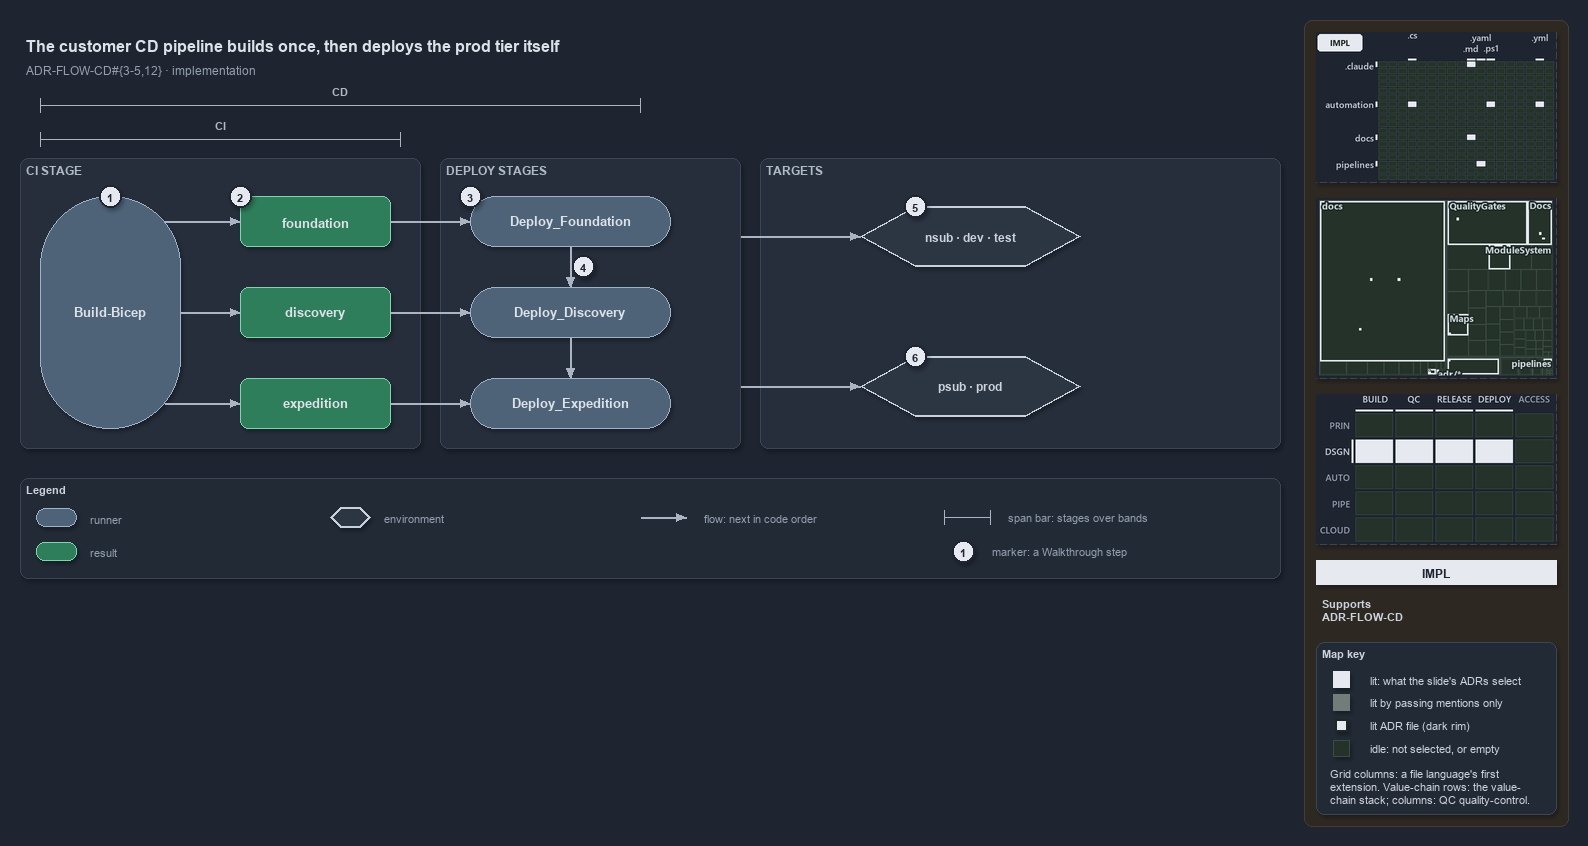

The diagram above was exported from draw.io. Its source (the exported page's mxGraphModel, read from the mxfile embedded in the PNG):
<mxGraphModel dx="1024" dy="768" grid="0" gridSize="10" guides="1" tooltips="1" connect="1" arrows="1" fold="1" page="1" pageScale="1" pageWidth="1572" pageHeight="600" background="#1E2430" math="0" shadow="1">
  <root>
    <mxCell id="0" />
    <mxCell id="1" parent="0" />
    <mxCell id="sidebar-bg" value="" style="rounded=1;arcSize=2;html=1;fillColor=#2E2823;strokeColor=#453C33;shadow=0;" vertex="1" parent="1">
      <mxGeometry x="1304" y="4" width="264" height="806" as="geometry" />
    </mxCell>
    <mxCell id="title" value="The customer CD pipeline builds once, then deploys the prod tier itself" style="text;html=1;align=left;verticalAlign=middle;fontSize=16;fontStyle=1;fontColor=#DDE2E9;" vertex="1" parent="1">
      <mxGeometry x="20" y="14" width="1260" height="30" as="geometry" />
    </mxCell>
    <mxCell id="subtitle" value="ADR-FLOW-CD#{3-5,12} &amp;#183; implementation" style="text;html=1;align=left;verticalAlign=middle;fontSize=12;fontColor=#949FAE;" vertex="1" parent="1">
      <mxGeometry x="20" y="44" width="1240" height="20" as="geometry" />
    </mxCell>
    <mxCell id="span-cd-label" value="CD" style="text;html=1;align=center;verticalAlign=middle;fontSize=11;fontStyle=1;fontColor=#B0BAC7;labelBackgroundColor=#262E3B;" vertex="1" parent="1">
      <mxGeometry x="300" y="66" width="80" height="16" as="geometry" />
    </mxCell>
    <mxCell id="span-cd" value="" style="shape=crossbar;whiteSpace=wrap;html=1;rounded=1;fillColor=none;strokeColor=#AAB4C3;strokeWidth=1.5;" vertex="1" parent="1">
      <mxGeometry x="40" y="82" width="600" height="14" as="geometry" />
    </mxCell>
    <mxCell id="span-ci-label" value="CI" style="text;html=1;align=center;verticalAlign=middle;fontSize=11;fontStyle=1;fontColor=#B0BAC7;labelBackgroundColor=#262E3B;" vertex="1" parent="1">
      <mxGeometry x="180" y="100" width="80" height="16" as="geometry" />
    </mxCell>
    <mxCell id="span-ci" value="" style="shape=crossbar;whiteSpace=wrap;html=1;rounded=1;fillColor=none;strokeColor=#AAB4C3;strokeWidth=1.5;" vertex="1" parent="1">
      <mxGeometry x="40" y="116" width="360" height="14" as="geometry" />
    </mxCell>
    <mxCell id="band-ci" value="CI STAGE" style="rounded=1;html=1;arcSize=3;fillColor=#262E3B;strokeColor=#3A4555;verticalAlign=top;align=left;spacingLeft=8;fontStyle=1;fontSize=12;fontColor=#B0BAC7;" vertex="1" parent="1">
      <mxGeometry x="20" y="142" width="400" height="290" as="geometry" />
    </mxCell>
    <mxCell id="band-deploy" value="DEPLOY STAGES" style="rounded=1;html=1;arcSize=3;fillColor=#262E3B;strokeColor=#3A4555;verticalAlign=top;align=left;spacingLeft=8;fontStyle=1;fontSize=12;fontColor=#B0BAC7;" vertex="1" parent="1">
      <mxGeometry x="440" y="142" width="300" height="290" as="geometry" />
    </mxCell>
    <mxCell id="band-targets" value="TARGETS" style="rounded=1;html=1;arcSize=3;fillColor=#262E3B;strokeColor=#3A4555;verticalAlign=top;align=left;spacingLeft=8;fontStyle=1;fontSize=12;fontColor=#B0BAC7;" vertex="1" parent="1">
      <mxGeometry x="760" y="142" width="520" height="290" as="geometry" />
    </mxCell>
    <mxCell id="ci-stage" value="&lt;b&gt;Build-Bicep&lt;/b&gt;" style="rounded=1;arcSize=50;whiteSpace=wrap;html=1;fillColor=#4E6378;strokeColor=#9FB3C8;fontSize=13;fontColor=#DDE2E9;" vertex="1" parent="1">
      <mxGeometry x="40" y="180" width="140" height="232" as="geometry" />
    </mxCell>
    <mxCell id="artifact-foundation" value="&lt;b&gt;foundation&lt;/b&gt;" style="rounded=1;whiteSpace=wrap;html=1;arcSize=20;fillColor=#2E7D5B;strokeColor=#7FD3AE;fontColor=#DDE2E9;fontSize=13;" vertex="1" parent="1">
      <mxGeometry x="240" y="180" width="150" height="50" as="geometry" />
    </mxCell>
    <mxCell id="artifact-discovery" value="&lt;b&gt;discovery&lt;/b&gt;" style="rounded=1;whiteSpace=wrap;html=1;arcSize=20;fillColor=#2E7D5B;strokeColor=#7FD3AE;fontColor=#DDE2E9;fontSize=13;" vertex="1" parent="1">
      <mxGeometry x="240" y="271" width="150" height="50" as="geometry" />
    </mxCell>
    <mxCell id="artifact-expedition" value="&lt;b&gt;expedition&lt;/b&gt;" style="rounded=1;whiteSpace=wrap;html=1;arcSize=20;fillColor=#2E7D5B;strokeColor=#7FD3AE;fontColor=#DDE2E9;fontSize=13;" vertex="1" parent="1">
      <mxGeometry x="240" y="362" width="150" height="50" as="geometry" />
    </mxCell>
    <mxCell id="deploy-foundation" value="&lt;b&gt;Deploy_Foundation&lt;/b&gt;" style="rounded=1;arcSize=50;whiteSpace=wrap;html=1;fillColor=#4E6378;strokeColor=#9FB3C8;fontSize=13;fontColor=#DDE2E9;" vertex="1" parent="1">
      <mxGeometry x="470" y="180" width="200" height="50" as="geometry" />
    </mxCell>
    <mxCell id="deploy-discovery" value="&lt;b&gt;Deploy_Discovery&lt;/b&gt;" style="rounded=1;arcSize=50;whiteSpace=wrap;html=1;fillColor=#4E6378;strokeColor=#9FB3C8;fontSize=13;fontColor=#DDE2E9;" vertex="1" parent="1">
      <mxGeometry x="470" y="271" width="200" height="50" as="geometry" />
    </mxCell>
    <mxCell id="deploy-expedition" value="&lt;b&gt;Deploy_Expedition&lt;/b&gt;" style="rounded=1;arcSize=50;whiteSpace=wrap;html=1;fillColor=#4E6378;strokeColor=#9FB3C8;fontSize=13;fontColor=#DDE2E9;" vertex="1" parent="1">
      <mxGeometry x="470" y="362" width="200" height="50" as="geometry" />
    </mxCell>
    <mxCell id="env-nonprod" value="&lt;b&gt;nsub &amp;#183; dev &amp;#183; test&lt;/b&gt;" style="shape=hexagon;perimeter=hexagonPerimeter2;whiteSpace=wrap;html=1;fillColor=#2C3542;strokeColor=#C7D0DB;strokeWidth=2;fontColor=#CDD3DC;fontSize=12;" vertex="1" parent="1">
      <mxGeometry x="860" y="190" width="220" height="60" as="geometry" />
    </mxCell>
    <mxCell id="env-prod" value="&lt;b&gt;psub &amp;#183; prod&lt;/b&gt;" style="shape=hexagon;perimeter=hexagonPerimeter2;whiteSpace=wrap;html=1;fillColor=#2C3542;strokeColor=#C7D0DB;strokeWidth=2;fontColor=#CDD3DC;fontSize=12;" vertex="1" parent="1">
      <mxGeometry x="860" y="340" width="220" height="60" as="geometry" />
    </mxCell>
    <mxCell id="p-edge-build-foundation-a" value="" style="text;html=1;strokeColor=none;fillColor=none;" vertex="1" parent="1">
      <mxGeometry x="164" y="205" width="1" height="1" as="geometry" />
    </mxCell>
    <mxCell id="p-edge-build-foundation-b" value="" style="text;html=1;strokeColor=none;fillColor=none;" vertex="1" parent="1">
      <mxGeometry x="240" y="205" width="1" height="1" as="geometry" />
    </mxCell>
    <mxCell id="edge-build-foundation" value="" style="edgeStyle=orthogonalEdgeStyle;rounded=1;html=1;fontSize=10;endArrow=block;strokeColor=#AAB4C3;fontColor=#CDD3DC;shadow=0;" edge="1" parent="1" source="p-edge-build-foundation-a" target="p-edge-build-foundation-b">
      <mxGeometry relative="1" as="geometry" />
    </mxCell>
    <mxCell id="p-edge-build-discovery-a" value="" style="text;html=1;strokeColor=none;fillColor=none;" vertex="1" parent="1">
      <mxGeometry x="180" y="296" width="1" height="1" as="geometry" />
    </mxCell>
    <mxCell id="p-edge-build-discovery-b" value="" style="text;html=1;strokeColor=none;fillColor=none;" vertex="1" parent="1">
      <mxGeometry x="240" y="296" width="1" height="1" as="geometry" />
    </mxCell>
    <mxCell id="edge-build-discovery" value="" style="edgeStyle=orthogonalEdgeStyle;rounded=1;html=1;fontSize=10;endArrow=block;strokeColor=#AAB4C3;fontColor=#CDD3DC;shadow=0;" edge="1" parent="1" source="p-edge-build-discovery-a" target="p-edge-build-discovery-b">
      <mxGeometry relative="1" as="geometry" />
    </mxCell>
    <mxCell id="p-edge-build-expedition-a" value="" style="text;html=1;strokeColor=none;fillColor=none;" vertex="1" parent="1">
      <mxGeometry x="164" y="387" width="1" height="1" as="geometry" />
    </mxCell>
    <mxCell id="p-edge-build-expedition-b" value="" style="text;html=1;strokeColor=none;fillColor=none;" vertex="1" parent="1">
      <mxGeometry x="240" y="387" width="1" height="1" as="geometry" />
    </mxCell>
    <mxCell id="edge-build-expedition" value="" style="edgeStyle=orthogonalEdgeStyle;rounded=1;html=1;fontSize=10;endArrow=block;strokeColor=#AAB4C3;fontColor=#CDD3DC;shadow=0;" edge="1" parent="1" source="p-edge-build-expedition-a" target="p-edge-build-expedition-b">
      <mxGeometry relative="1" as="geometry" />
    </mxCell>
    <mxCell id="p-edge-download-foundation-a" value="" style="text;html=1;strokeColor=none;fillColor=none;" vertex="1" parent="1">
      <mxGeometry x="390" y="205" width="1" height="1" as="geometry" />
    </mxCell>
    <mxCell id="p-edge-download-foundation-b" value="" style="text;html=1;strokeColor=none;fillColor=none;" vertex="1" parent="1">
      <mxGeometry x="470" y="205" width="1" height="1" as="geometry" />
    </mxCell>
    <mxCell id="edge-download-foundation" value="" style="edgeStyle=orthogonalEdgeStyle;rounded=1;html=1;fontSize=10;endArrow=block;strokeColor=#AAB4C3;fontColor=#CDD3DC;shadow=0;" edge="1" parent="1" source="p-edge-download-foundation-a" target="p-edge-download-foundation-b">
      <mxGeometry relative="1" as="geometry" />
    </mxCell>
    <mxCell id="p-edge-download-discovery-a" value="" style="text;html=1;strokeColor=none;fillColor=none;" vertex="1" parent="1">
      <mxGeometry x="390" y="296" width="1" height="1" as="geometry" />
    </mxCell>
    <mxCell id="p-edge-download-discovery-b" value="" style="text;html=1;strokeColor=none;fillColor=none;" vertex="1" parent="1">
      <mxGeometry x="470" y="296" width="1" height="1" as="geometry" />
    </mxCell>
    <mxCell id="edge-download-discovery" value="" style="edgeStyle=orthogonalEdgeStyle;rounded=1;html=1;fontSize=10;endArrow=block;strokeColor=#AAB4C3;fontColor=#CDD3DC;shadow=0;" edge="1" parent="1" source="p-edge-download-discovery-a" target="p-edge-download-discovery-b">
      <mxGeometry relative="1" as="geometry" />
    </mxCell>
    <mxCell id="p-edge-download-expedition-a" value="" style="text;html=1;strokeColor=none;fillColor=none;" vertex="1" parent="1">
      <mxGeometry x="390" y="387" width="1" height="1" as="geometry" />
    </mxCell>
    <mxCell id="p-edge-download-expedition-b" value="" style="text;html=1;strokeColor=none;fillColor=none;" vertex="1" parent="1">
      <mxGeometry x="470" y="387" width="1" height="1" as="geometry" />
    </mxCell>
    <mxCell id="edge-download-expedition" value="" style="edgeStyle=orthogonalEdgeStyle;rounded=1;html=1;fontSize=10;endArrow=block;strokeColor=#AAB4C3;fontColor=#CDD3DC;shadow=0;" edge="1" parent="1" source="p-edge-download-expedition-a" target="p-edge-download-expedition-b">
      <mxGeometry relative="1" as="geometry" />
    </mxCell>
    <mxCell id="p-edge-dependson-1-a" value="" style="text;html=1;strokeColor=none;fillColor=none;" vertex="1" parent="1">
      <mxGeometry x="570" y="230" width="1" height="1" as="geometry" />
    </mxCell>
    <mxCell id="p-edge-dependson-1-b" value="" style="text;html=1;strokeColor=none;fillColor=none;" vertex="1" parent="1">
      <mxGeometry x="570" y="271" width="1" height="1" as="geometry" />
    </mxCell>
    <mxCell id="edge-dependson-1" value="" style="edgeStyle=orthogonalEdgeStyle;rounded=1;html=1;fontSize=10;endArrow=block;strokeColor=#AAB4C3;fontColor=#CDD3DC;shadow=0;" edge="1" parent="1" source="p-edge-dependson-1-a" target="p-edge-dependson-1-b">
      <mxGeometry relative="1" as="geometry" />
    </mxCell>
    <mxCell id="p-edge-dependson-2-a" value="" style="text;html=1;strokeColor=none;fillColor=none;" vertex="1" parent="1">
      <mxGeometry x="570" y="321" width="1" height="1" as="geometry" />
    </mxCell>
    <mxCell id="p-edge-dependson-2-b" value="" style="text;html=1;strokeColor=none;fillColor=none;" vertex="1" parent="1">
      <mxGeometry x="570" y="362" width="1" height="1" as="geometry" />
    </mxCell>
    <mxCell id="edge-dependson-2" value="" style="edgeStyle=orthogonalEdgeStyle;rounded=1;html=1;fontSize=10;endArrow=block;strokeColor=#AAB4C3;fontColor=#CDD3DC;shadow=0;" edge="1" parent="1" source="p-edge-dependson-2-a" target="p-edge-dependson-2-b">
      <mxGeometry relative="1" as="geometry" />
    </mxCell>
    <mxCell id="p-edge-deploy-nonprod-a" value="" style="text;html=1;strokeColor=none;fillColor=none;" vertex="1" parent="1">
      <mxGeometry x="740" y="220" width="1" height="1" as="geometry" />
    </mxCell>
    <mxCell id="p-edge-deploy-nonprod-b" value="" style="text;html=1;strokeColor=none;fillColor=none;" vertex="1" parent="1">
      <mxGeometry x="860" y="220" width="1" height="1" as="geometry" />
    </mxCell>
    <mxCell id="edge-deploy-nonprod" value="" style="edgeStyle=orthogonalEdgeStyle;rounded=1;html=1;fontSize=10;endArrow=block;strokeColor=#AAB4C3;fontColor=#CDD3DC;shadow=0;" edge="1" parent="1" source="p-edge-deploy-nonprod-a" target="p-edge-deploy-nonprod-b">
      <mxGeometry relative="1" as="geometry" />
    </mxCell>
    <mxCell id="p-edge-deploy-prod-a" value="" style="text;html=1;strokeColor=none;fillColor=none;" vertex="1" parent="1">
      <mxGeometry x="740" y="370" width="1" height="1" as="geometry" />
    </mxCell>
    <mxCell id="p-edge-deploy-prod-b" value="" style="text;html=1;strokeColor=none;fillColor=none;" vertex="1" parent="1">
      <mxGeometry x="860" y="370" width="1" height="1" as="geometry" />
    </mxCell>
    <mxCell id="edge-deploy-prod" value="" style="edgeStyle=orthogonalEdgeStyle;rounded=1;html=1;fontSize=10;endArrow=block;strokeColor=#AAB4C3;fontColor=#CDD3DC;shadow=0;" edge="1" parent="1" source="p-edge-deploy-prod-a" target="p-edge-deploy-prod-b">
      <mxGeometry relative="1" as="geometry" />
    </mxCell>
    <mxCell id="mark-1" value="1" style="ellipse;html=1;fillColor=#E6EAF0;strokeColor=#1E2430;strokeWidth=2;fontColor=#1E2430;fontStyle=1;fontSize=11;" vertex="1" parent="1">
      <mxGeometry x="99" y="169" width="22" height="22" as="geometry" />
    </mxCell>
    <mxCell id="mark-2" value="2" style="ellipse;html=1;fillColor=#E6EAF0;strokeColor=#1E2430;strokeWidth=2;fontColor=#1E2430;fontStyle=1;fontSize=11;" vertex="1" parent="1">
      <mxGeometry x="229" y="169" width="22" height="22" as="geometry" />
    </mxCell>
    <mxCell id="mark-3" value="3" style="ellipse;html=1;fillColor=#E6EAF0;strokeColor=#1E2430;strokeWidth=2;fontColor=#1E2430;fontStyle=1;fontSize=11;" vertex="1" parent="1">
      <mxGeometry x="459" y="169" width="22" height="22" as="geometry" />
    </mxCell>
    <mxCell id="mark-4" value="4" style="ellipse;html=1;fillColor=#E6EAF0;strokeColor=#1E2430;strokeWidth=2;fontColor=#1E2430;fontStyle=1;fontSize=11;" vertex="1" parent="1">
      <mxGeometry x="572" y="239" width="22" height="22" as="geometry" />
    </mxCell>
    <mxCell id="mark-5" value="5" style="ellipse;html=1;fillColor=#E6EAF0;strokeColor=#1E2430;strokeWidth=2;fontColor=#1E2430;fontStyle=1;fontSize=11;" vertex="1" parent="1">
      <mxGeometry x="904" y="179" width="22" height="22" as="geometry" />
    </mxCell>
    <mxCell id="mark-6" value="6" style="ellipse;html=1;fillColor=#E6EAF0;strokeColor=#1E2430;strokeWidth=2;fontColor=#1E2430;fontStyle=1;fontSize=11;" vertex="1" parent="1">
      <mxGeometry x="904" y="329" width="22" height="22" as="geometry" />
    </mxCell>
    <mxCell id="legend" value="&lt;b&gt;Legend&lt;/b&gt;" style="rounded=1;whiteSpace=wrap;html=1;arcSize=6;fillColor=#222A36;strokeColor=#3A4555;align=left;verticalAlign=top;spacing=8;fontSize=11;fontColor=#CDD3DC;" vertex="1" parent="1">
      <mxGeometry x="20" y="462" width="1260" height="100" as="geometry" />
    </mxCell>
    <mxCell id="legend-0" value="" style="rounded=1;arcSize=50;whiteSpace=wrap;html=1;fillColor=#4E6378;strokeColor=#9FB3C8;fontColor=#DDE2E9;" vertex="1" parent="1">
      <mxGeometry x="36" y="492" width="40" height="18" as="geometry" />
    </mxCell>
    <mxCell id="legend-0-text" value="runner" style="text;html=1;align=left;verticalAlign=middle;fontSize=11;fontColor=#949FAE;" vertex="1" parent="1">
      <mxGeometry x="84" y="491" width="270" height="20" as="geometry" />
    </mxCell>
    <mxCell id="legend-1" value="" style="rounded=1;whiteSpace=wrap;html=1;arcSize=20;fillColor=#2E7D5B;strokeColor=#7FD3AE;" vertex="1" parent="1">
      <mxGeometry x="36" y="526" width="40" height="18" as="geometry" />
    </mxCell>
    <mxCell id="legend-1-text" value="result" style="text;html=1;align=left;verticalAlign=middle;fontSize=11;fontColor=#949FAE;" vertex="1" parent="1">
      <mxGeometry x="84" y="525" width="270" height="20" as="geometry" />
    </mxCell>
    <mxCell id="legend-2" value="" style="shape=hexagon;perimeter=hexagonPerimeter2;whiteSpace=wrap;html=1;fillColor=#2C3542;strokeColor=#C7D0DB;strokeWidth=2;fontColor=#CDD3DC;" vertex="1" parent="1">
      <mxGeometry x="330" y="491" width="40" height="20" as="geometry" />
    </mxCell>
    <mxCell id="legend-2-text" value="environment" style="text;html=1;align=left;verticalAlign=middle;fontSize=11;fontColor=#949FAE;" vertex="1" parent="1">
      <mxGeometry x="378" y="491" width="270" height="20" as="geometry" />
    </mxCell>
    <mxCell id="p-legend-3-a" value="" style="text;html=1;strokeColor=none;fillColor=none;" vertex="1" parent="1">
      <mxGeometry x="640" y="501" width="1" height="1" as="geometry" />
    </mxCell>
    <mxCell id="p-legend-3-b" value="" style="text;html=1;strokeColor=none;fillColor=none;" vertex="1" parent="1">
      <mxGeometry x="686" y="501" width="1" height="1" as="geometry" />
    </mxCell>
    <mxCell id="legend-3" value="" style="edgeStyle=orthogonalEdgeStyle;rounded=1;html=1;fontSize=10;endArrow=block;strokeColor=#AAB4C3;fontColor=#CDD3DC;shadow=0;" edge="1" parent="1" source="p-legend-3-a" target="p-legend-3-b">
      <mxGeometry relative="1" as="geometry" />
    </mxCell>
    <mxCell id="legend-3-text" value="flow: next in code order" style="text;html=1;align=left;verticalAlign=middle;fontSize=11;fontColor=#949FAE;" vertex="1" parent="1">
      <mxGeometry x="698" y="491" width="270" height="20" as="geometry" />
    </mxCell>
    <mxCell id="legend-4" value="" style="shape=crossbar;whiteSpace=wrap;html=1;rounded=1;fillColor=none;strokeColor=#AAB4C3;strokeWidth=1.5;" vertex="1" parent="1">
      <mxGeometry x="944" y="494" width="46" height="14" as="geometry" />
    </mxCell>
    <mxCell id="legend-4-text" value="span bar: stages over bands" style="text;html=1;align=left;verticalAlign=middle;fontSize=11;fontColor=#949FAE;" vertex="1" parent="1">
      <mxGeometry x="1002" y="491" width="320" height="20" as="geometry" />
    </mxCell>
    <mxCell id="legend-5" value="1" style="ellipse;html=1;fillColor=#E6EAF0;strokeColor=#1E2430;strokeWidth=2;fontColor=#1E2430;fontStyle=1;fontSize=11;" vertex="1" parent="1">
      <mxGeometry x="952" y="524" width="22" height="22" as="geometry" />
    </mxCell>
    <mxCell id="legend-5-text" value="marker: a Walkthrough step" style="text;html=1;align=left;verticalAlign=middle;fontSize=11;fontColor=#949FAE;" vertex="1" parent="1">
      <mxGeometry x="986" y="525" width="320" height="20" as="geometry" />
    </mxCell>
    <mxCell id="minimap-grid" value="" style="shape=image;html=1;imageAspect=0;aspect=fixed;verticalLabelPosition=bottom;strokeColor=#3A4555;dashed=1;fillColor=#222A36;image=data:image/png,(base64 omitted: 11744 chars);" vertex="1" parent="1">
      <mxGeometry x="1316" y="16" width="240" height="150" as="geometry" />
    </mxCell>
    <mxCell id="minimap-tree" value="" style="shape=image;html=1;imageAspect=0;aspect=fixed;verticalLabelPosition=bottom;strokeColor=#3A4555;dashed=1;fillColor=#222A36;image=data:image/png,(base64 omitted: 19448 chars);" vertex="1" parent="1">
      <mxGeometry x="1316" y="182" width="240" height="180" as="geometry" />
    </mxCell>
    <mxCell id="minimap-chain" value="" style="shape=image;html=1;imageAspect=0;aspect=fixed;verticalLabelPosition=bottom;strokeColor=#3A4555;dashed=1;fillColor=#222A36;image=data:image/png,(base64 omitted: 13300 chars);" vertex="1" parent="1">
      <mxGeometry x="1316" y="378" width="240" height="150" as="geometry" />
    </mxCell>
    <mxCell id="lens-badge" value="IMPL" style="rounded=0;whiteSpace=wrap;html=1;align=center;verticalAlign=middle;fontSize=12;fontStyle=1;fontColor=#1E2430;fillColor=#E6EAF0;strokeColor=none;" vertex="1" parent="1">
      <mxGeometry x="1316" y="544" width="240" height="24" as="geometry" />
    </mxCell>
    <mxCell id="supports" value="&lt;b&gt;Supports&lt;/b&gt;&lt;br&gt;ADR-FLOW-CD" style="text;html=1;whiteSpace=wrap;align=left;verticalAlign=top;fontSize=11;fontColor=#CDD3DC;" vertex="1" parent="1">
      <mxGeometry x="1316" y="576" width="240" height="38" as="geometry" />
    </mxCell>
    <mxCell id="mapkey" value="&lt;b&gt;Map key&lt;/b&gt;" style="rounded=1;arcSize=6;whiteSpace=wrap;html=1;align=left;verticalAlign=top;fontSize=11;fontColor=#CDD3DC;fillColor=#222A36;strokeColor=#3A4555;spacingLeft=8;spacingTop=2;" vertex="1" parent="1">
      <mxGeometry x="1316" y="626" width="240" height="172" as="geometry" />
    </mxCell>
    <mxCell id="mapkey-lit" value="" style="rounded=0;html=1;fillColor=#E6EAF0;strokeColor=#E6EAF0;" vertex="1" parent="1">
      <mxGeometry x="1333.0" y="655.0" width="16" height="16" as="geometry" />
    </mxCell>
    <mxCell id="mapkey-lit-text" value="lit: what the slide's ADRs select" style="text;html=1;align=left;verticalAlign=middle;fontSize=11;fontColor=#CDD3DC;" vertex="1" parent="1">
      <mxGeometry x="1364" y="653" width="184" height="20" as="geometry" />
    </mxCell>
    <mxCell id="mapkey-touched" value="" style="rounded=0;html=1;fillColor=#727C79;strokeColor=#727C79;" vertex="1" parent="1">
      <mxGeometry x="1333.0" y="678.0" width="16" height="16" as="geometry" />
    </mxCell>
    <mxCell id="mapkey-touched-text" value="lit by passing mentions only" style="text;html=1;align=left;verticalAlign=middle;fontSize=11;fontColor=#CDD3DC;" vertex="1" parent="1">
      <mxGeometry x="1364" y="676" width="184" height="20" as="geometry" />
    </mxCell>
    <mxCell id="mapkey-adr" value="" style="rounded=0;html=1;fillColor=#E6EAF0;strokeColor=#1C2A24;strokeWidth=2;" vertex="1" parent="1">
      <mxGeometry x="1335.0" y="703.0" width="12" height="12" as="geometry" />
    </mxCell>
    <mxCell id="mapkey-adr-text" value="lit ADR file (dark rim)" style="text;html=1;align=left;verticalAlign=middle;fontSize=11;fontColor=#CDD3DC;" vertex="1" parent="1">
      <mxGeometry x="1364" y="699" width="184" height="20" as="geometry" />
    </mxCell>
    <mxCell id="mapkey-idle" value="" style="rounded=0;html=1;fillColor=#243229;strokeColor=#3B4D43;" vertex="1" parent="1">
      <mxGeometry x="1333.0" y="724.0" width="16" height="16" as="geometry" />
    </mxCell>
    <mxCell id="mapkey-idle-text" value="idle: not selected, or empty" style="text;html=1;align=left;verticalAlign=middle;fontSize=11;fontColor=#CDD3DC;" vertex="1" parent="1">
      <mxGeometry x="1364" y="722" width="184" height="20" as="geometry" />
    </mxCell>
    <mxCell id="mapkey-codes" value="Grid columns: a file language's first&lt;br&gt;extension. Value-chain rows: the value-&lt;br&gt;chain stack; columns: QC quality-control." style="text;html=1;align=left;verticalAlign=top;whiteSpace=wrap;fontSize=11;fontColor=#CDD3DC;" vertex="1" parent="1">
      <mxGeometry x="1324" y="746" width="224" height="46" as="geometry" />
    </mxCell>
  </root>
</mxGraphModel>